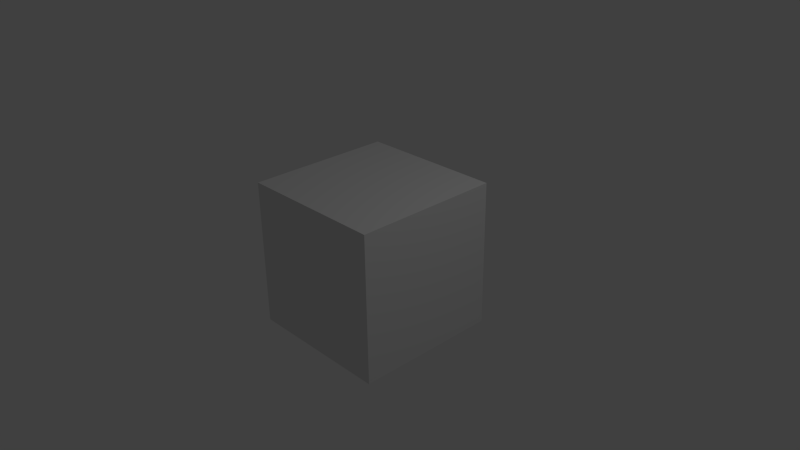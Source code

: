 # Source: TestNetClient.blend  (saved by Blender 2.64.9; exported with 4.5.12 LTS)
import bpy
from mathutils import Matrix  # noqa: F401  (used for matrix-valued properties, if any)

bpy.ops.wm.read_factory_settings(use_empty=True)
scene = bpy.context.scene
scene.name = 'Scene'

# ---- collections
col_collection_1 = bpy.data.collections.new('Collection 1'); scene.collection.children.link(col_collection_1)

# ---- materials (node trees are filled in below, after node groups)
mat_material = bpy.data.materials.new('Material')
mat_material.alpha_threshold = 0.0
mat_material.roughness = 0.5
mat_material.line_color = (0.0, 0.0, 0.0, 1.0)

# ---- material node trees

# ---- world
world_world = bpy.data.worlds.new('World'); scene.world = world_world
world_world.color = (0.05088, 0.05088, 0.05088)
world_world.use_sun_shadow = False
world_world.sun_shadow_jitter_overblur = 0.0
world_world.cycles.sampling_method = 'MANUAL'
world_world.cycles.sample_map_resolution = 256

# ---- cameras
cam_camera = bpy.data.cameras.new('Camera')
cam_camera.clip_end = 100.0
cam_camera.lens = 35.0
cam_camera.sensor_width = 32.0
cam_camera.sensor_height = 18.0
cam_camera.ortho_scale = 7.314
cam_camera.dof.focus_distance = 0.0
cam_camera.dof.aperture_fstop = 128.0

# ---- lights
light_lamp = bpy.data.lights.new('Lamp', 'POINT')
light_lamp.transmission_factor = 0.0
light_lamp.cutoff_distance = 30.0
light_lamp.energy = 100.0
light_lamp.shadow_buffer_clip_start = 1.001
light_lamp.shadow_soft_size = 1.0
light_lamp.shadow_maximum_resolution = 0.006
light_lamp.use_absolute_resolution = True
light_lamp.cycles.use_multiple_importance_sampling = False

# ---- meshes
me_cube = bpy.data.meshes.new('Cube')
me_cube.from_pydata([(1.0, 1.0, -1.0), (1.0, -1.0, -1.0), (-1.0, -1.0, -1.0), (-1.0, 1.0, -1.0), (1.0, 1.0, 1.0), (1.0, -1.0, 1.0), (-1.0, -1.0, 1.0), (-1.0, 1.0, 1.0)], [], [(0, 1, 2, 3), (4, 7, 6, 5), (0, 4, 5, 1), (1, 5, 6, 2), (2, 6, 7, 3), (4, 0, 3, 7)])
me_cube.materials.append(mat_material)
me_cube.use_remesh_preserve_volume = False
me_cube.use_remesh_preserve_attributes = False
me_cube.use_mirror_vertex_groups = False
me_cube.update()

# ---- objects
ob_cube = bpy.data.objects.new('Cube', me_cube)
ob_lamp = bpy.data.objects.new('Lamp', light_lamp)
ob_camera = bpy.data.objects.new('Camera', cam_camera)

# ---- transforms, parenting, visibility, modifiers, constraints
ob_cube.location = (0.0, 0.0, 0.0)
ob_cube.lock_rotations_4d = False
ob_cube.empty_display_type = 'ARROWS'
ob_cube.lineart.crease_threshold = 0.0
ob_lamp.location = (4.076, 1.005, 5.904)
ob_lamp.rotation_euler = (0.6503, 0.05522, 1.866)
ob_lamp.lock_rotations_4d = False
ob_lamp.empty_display_type = 'ARROWS'
ob_lamp.color = (0.0, 0.0, 0.0, 0.0)
ob_lamp.lineart.crease_threshold = 0.0
ob_camera.location = (7.481, -6.508, 5.344)
ob_camera.rotation_euler = (1.109, 0.01082, 0.8149)
ob_camera.lock_rotations_4d = False
ob_camera.empty_display_type = 'ARROWS'
ob_camera.color = (0.0, 0.0, 0.0, 0.0)
ob_camera.display_type = 'WIRE'
ob_camera.lineart.crease_threshold = 0.0

# ---- collection membership
col_collection_1.objects.link(ob_cube)
col_collection_1.objects.link(ob_lamp)
col_collection_1.objects.link(ob_camera)

# ---- scene / render settings (as saved in the file)
scene.camera = ob_camera
scene.frame_start = 1; scene.frame_end = 250; scene.frame_set(1)
scene.render.engine = 'BLENDER_EEVEE_NEXT'
scene.render.image_settings.color_mode = 'RGB'
scene.render.image_settings.compression = 90
scene.render.resolution_percentage = 50
scene.render.dither_intensity = 0.0
scene.render.bake_margin = 2
scene.render.bake_bias = 0.0
scene.cycles.use_denoising = False
scene.cycles.samples = 10
scene.cycles.sampling_pattern = 'TABULATED_SOBOL'
scene.cycles.light_sampling_threshold = 0.0
scene.cycles.use_adaptive_sampling = False
scene.cycles.use_light_tree = False
scene.cycles.blur_glossy = 0.0
scene.cycles.volume_bounces = 1
scene.cycles.pixel_filter_type = 'GAUSSIAN'
scene.cycles.sample_clamp_indirect = 0.0
scene.view_settings.view_transform = 'Standard'
bpy.context.view_layer.update()
